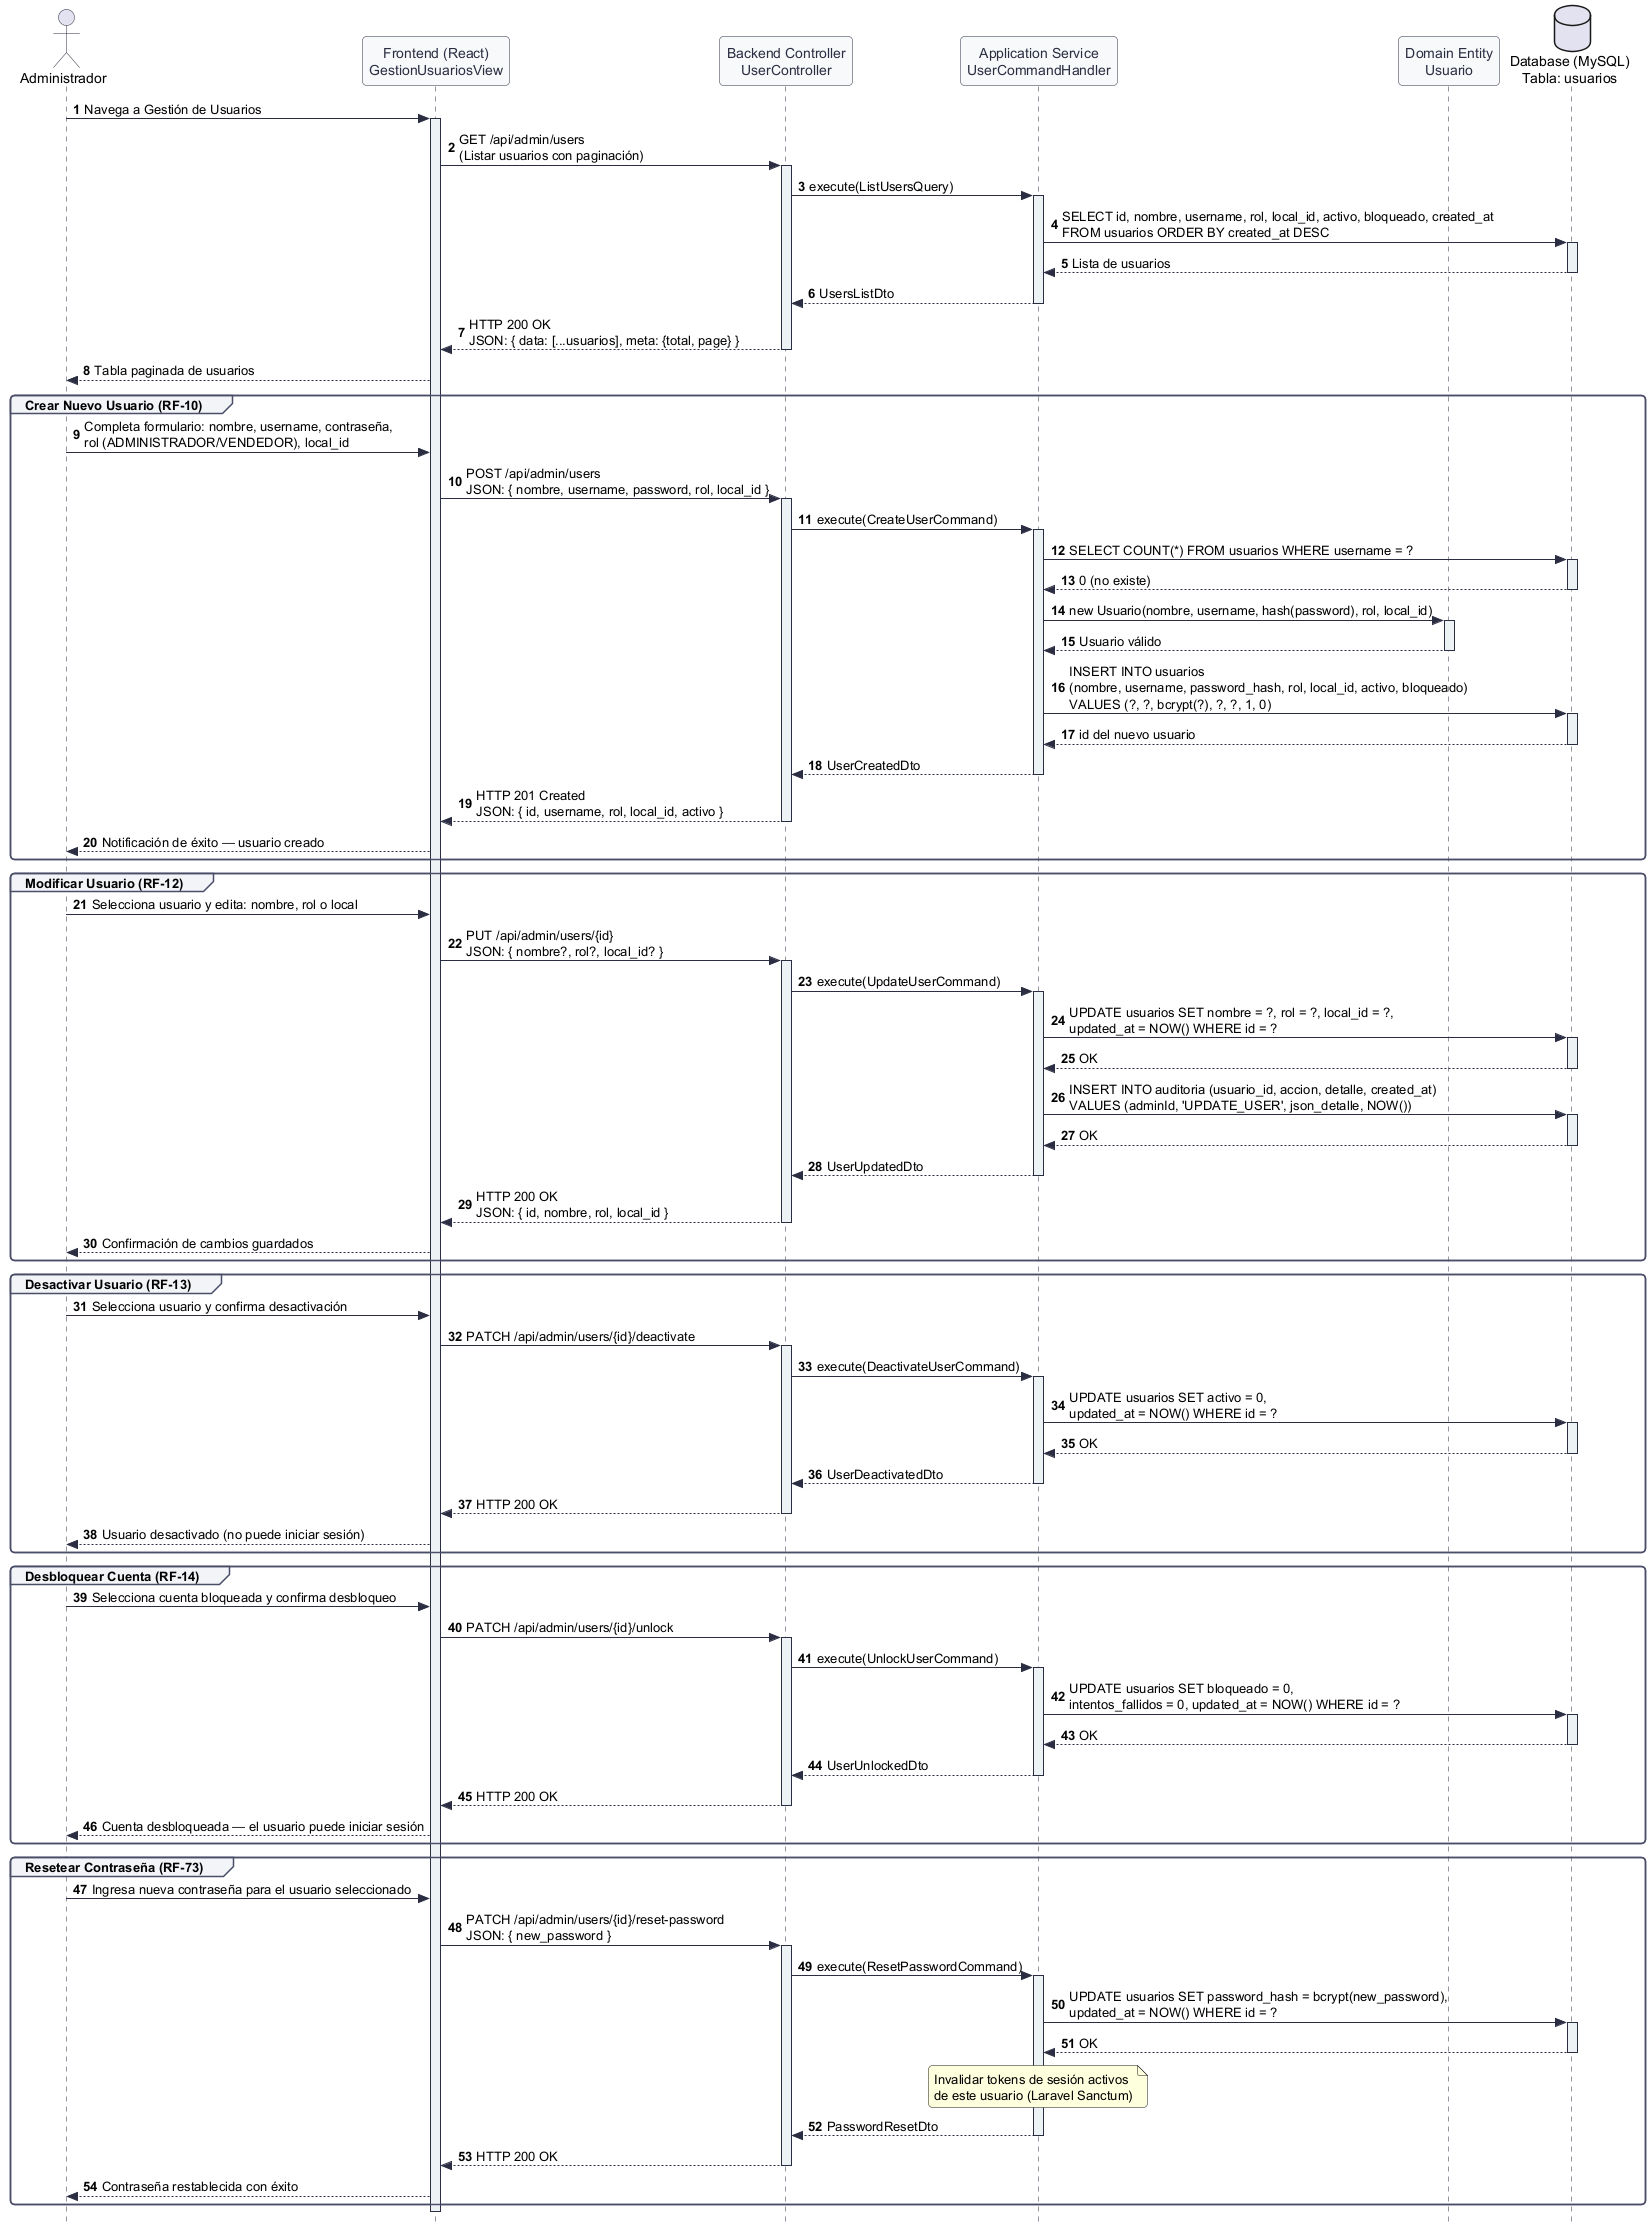

The diagram above was rendered by PlantUML. Its source (embedded in the PNG):
@startuml ds_06_gestion_usuarios
autonumber
skinparam style strictuml
skinparam roundcorner 8
skinparam shadowing false
skinparam monochrome false

skinparam sequence {
    ArrowColor #2B2D42
    ActorBorderColor #2B2D42
    LifeLineBorderColor #2B2D42
    LifeLineBackgroundColor #EDF2F4
    ParticipantBorderColor #2B2D42
    ParticipantBackgroundColor #F8F9FA
    ParticipantFontColor #2B2D42
    GroupBorderColor #4A4E69
    GroupBackgroundColor #F2F4F8
}

actor "Administrador" as Admin
participant "Frontend (React)\nGestionUsuariosView" as UI
participant "Backend Controller\nUserController" as Controller
participant "Application Service\nUserCommandHandler" as Service
participant "Domain Entity\nUsuario" as Domain
database "Database (MySQL)\nTabla: usuarios" as DB

' ─── Flujo principal: Crear nuevo usuario ───
Admin -> UI : Navega a Gestión de Usuarios
activate UI
UI -> Controller : GET /api/admin/users\n(Listar usuarios con paginación)
activate Controller
Controller -> Service : execute(ListUsersQuery)
activate Service
Service -> DB : SELECT id, nombre, username, rol, local_id, activo, bloqueado, created_at\nFROM usuarios ORDER BY created_at DESC
activate DB
DB --> Service : Lista de usuarios
deactivate DB
Service --> Controller : UsersListDto
deactivate Service
Controller --> UI : HTTP 200 OK\nJSON: { data: [...usuarios], meta: {total, page} }
deactivate Controller
UI --> Admin : Tabla paginada de usuarios

group Crear Nuevo Usuario (RF-10)
    Admin -> UI : Completa formulario: nombre, username, contraseña,\nrol (ADMINISTRADOR/VENDEDOR), local_id
    UI -> Controller : POST /api/admin/users\nJSON: { nombre, username, password, rol, local_id }
    activate Controller
    Controller -> Service : execute(CreateUserCommand)
    activate Service
    Service -> DB : SELECT COUNT(*) FROM usuarios WHERE username = ?
    activate DB
    DB --> Service : 0 (no existe)
    deactivate DB
    Service -> Domain : new Usuario(nombre, username, hash(password), rol, local_id)
    activate Domain
    Domain --> Service : Usuario válido
    deactivate Domain
    Service -> DB : INSERT INTO usuarios\n(nombre, username, password_hash, rol, local_id, activo, bloqueado)\nVALUES (?, ?, bcrypt(?), ?, ?, 1, 0)
    activate DB
    DB --> Service : id del nuevo usuario
    deactivate DB
    Service --> Controller : UserCreatedDto
    deactivate Service
    Controller --> UI : HTTP 201 Created\nJSON: { id, username, rol, local_id, activo }
    deactivate Controller
    UI --> Admin : Notificación de éxito — usuario creado
end

group Modificar Usuario (RF-12)
    Admin -> UI : Selecciona usuario y edita: nombre, rol o local
    UI -> Controller : PUT /api/admin/users/{id}\nJSON: { nombre?, rol?, local_id? }
    activate Controller
    Controller -> Service : execute(UpdateUserCommand)
    activate Service
    Service -> DB : UPDATE usuarios SET nombre = ?, rol = ?, local_id = ?,\nupdated_at = NOW() WHERE id = ?
    activate DB
    DB --> Service : OK
    deactivate DB
    Service -> DB : INSERT INTO auditoria (usuario_id, accion, detalle, created_at)\nVALUES (adminId, 'UPDATE_USER', json_detalle, NOW())
    activate DB
    DB --> Service : OK
    deactivate DB
    Service --> Controller : UserUpdatedDto
    deactivate Service
    Controller --> UI : HTTP 200 OK\nJSON: { id, nombre, rol, local_id }
    deactivate Controller
    UI --> Admin : Confirmación de cambios guardados
end

group Desactivar Usuario (RF-13)
    Admin -> UI : Selecciona usuario y confirma desactivación
    UI -> Controller : PATCH /api/admin/users/{id}/deactivate
    activate Controller
    Controller -> Service : execute(DeactivateUserCommand)
    activate Service
    Service -> DB : UPDATE usuarios SET activo = 0,\nupdated_at = NOW() WHERE id = ?
    activate DB
    DB --> Service : OK
    deactivate DB
    Service --> Controller : UserDeactivatedDto
    deactivate Service
    Controller --> UI : HTTP 200 OK
    deactivate Controller
    UI --> Admin : Usuario desactivado (no puede iniciar sesión)
end

group Desbloquear Cuenta (RF-14)
    Admin -> UI : Selecciona cuenta bloqueada y confirma desbloqueo
    UI -> Controller : PATCH /api/admin/users/{id}/unlock
    activate Controller
    Controller -> Service : execute(UnlockUserCommand)
    activate Service
    Service -> DB : UPDATE usuarios SET bloqueado = 0,\nintentos_fallidos = 0, updated_at = NOW() WHERE id = ?
    activate DB
    DB --> Service : OK
    deactivate DB
    Service --> Controller : UserUnlockedDto
    deactivate Service
    Controller --> UI : HTTP 200 OK
    deactivate Controller
    UI --> Admin : Cuenta desbloqueada — el usuario puede iniciar sesión
end

group Resetear Contraseña (RF-73)
    Admin -> UI : Ingresa nueva contraseña para el usuario seleccionado
    UI -> Controller : PATCH /api/admin/users/{id}/reset-password\nJSON: { new_password }
    activate Controller
    Controller -> Service : execute(ResetPasswordCommand)
    activate Service
    Service -> DB : UPDATE usuarios SET password_hash = bcrypt(new_password),\nupdated_at = NOW() WHERE id = ?
    activate DB
    DB --> Service : OK
    deactivate DB
    note over Service : Invalidar tokens de sesión activos\nde este usuario (Laravel Sanctum)
    Service --> Controller : PasswordResetDto
    deactivate Service
    Controller --> UI : HTTP 200 OK
    deactivate Controller
    UI --> Admin : Contraseña restablecida con éxito
end

deactivate UI

@enduml